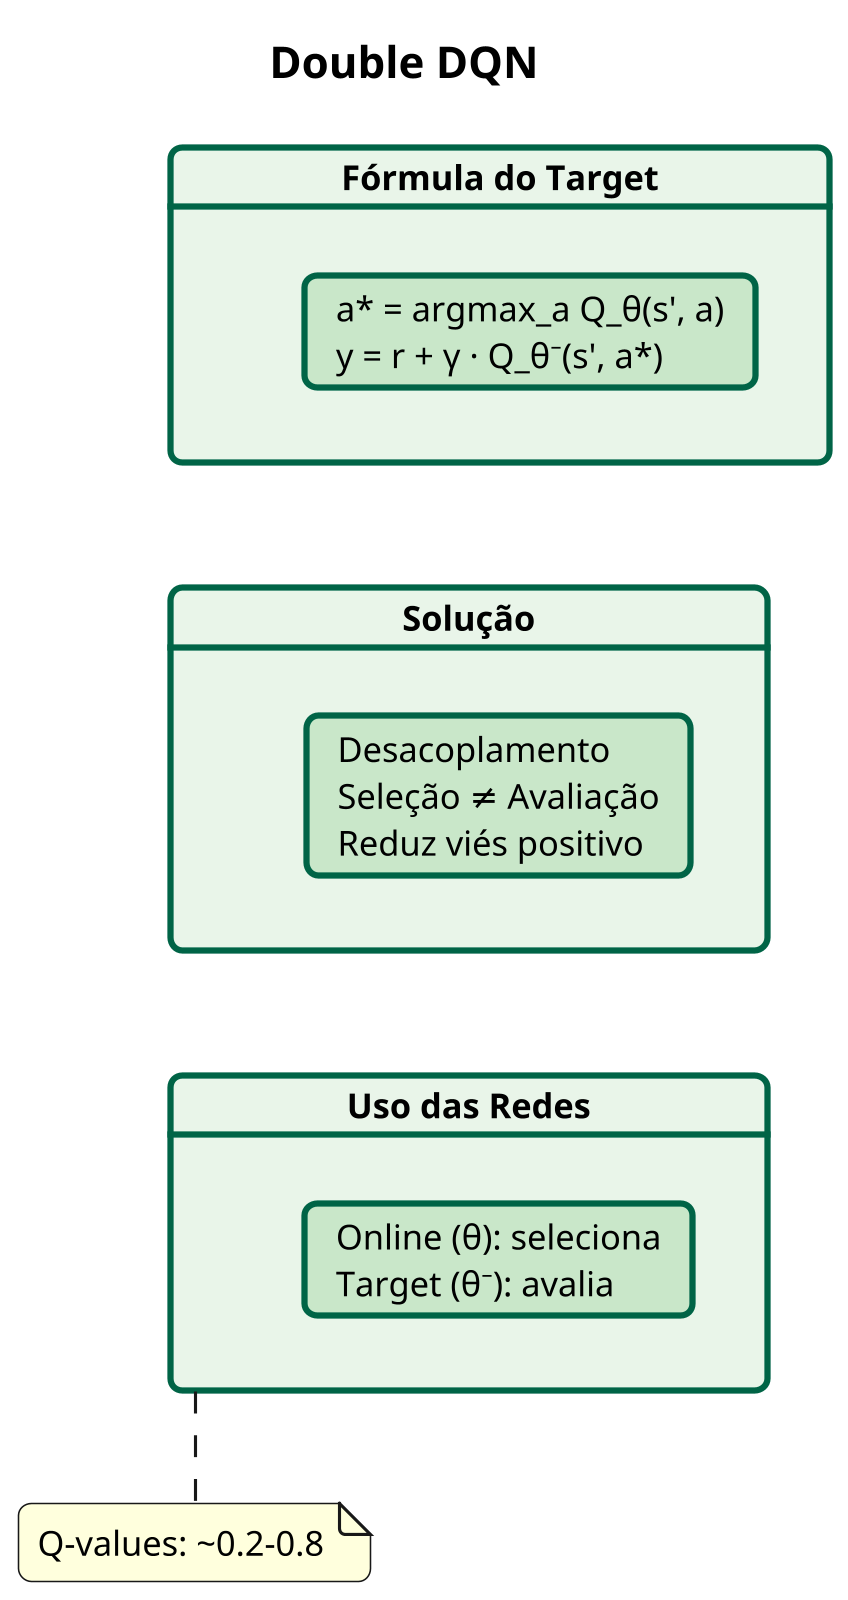

The diagram above was rendered by PlantUML. Its source (embedded in the PNG):
@startuml

skinparam Dpi 300
skinparam defaultFontName "Segoe UI"
skinparam defaultFontSize 11
skinparam backgroundColor transparent
skinparam shadowing false
skinparam roundcorner 8

skinparam card {
  BackgroundColor #FFFFFF
  BorderColor #006446
  BorderThickness 2
}

title **Double DQN**

card "**Fórmula do Target**" as F #E8F5E9 {
  card "a* = argmax_a Q_θ(s', a)\ny = r + γ · Q_θ⁻(s', a*)" as EQ #C8E6C9
}

card "**Solução**" as S #E8F5E9 {
  card "Desacoplamento\nSeleção ≠ Avaliação\nReduz viés positivo" as SOL #C8E6C9
}

card "**Uso das Redes**" as N #E8F5E9 {
  card "Online (θ): seleciona\nTarget (θ⁻): avalia" as NET #C8E6C9
}

F -[hidden]down-> S
S -[hidden]down-> N

note bottom of N
  Q-values: ~0.2-0.8
end note

@enduml